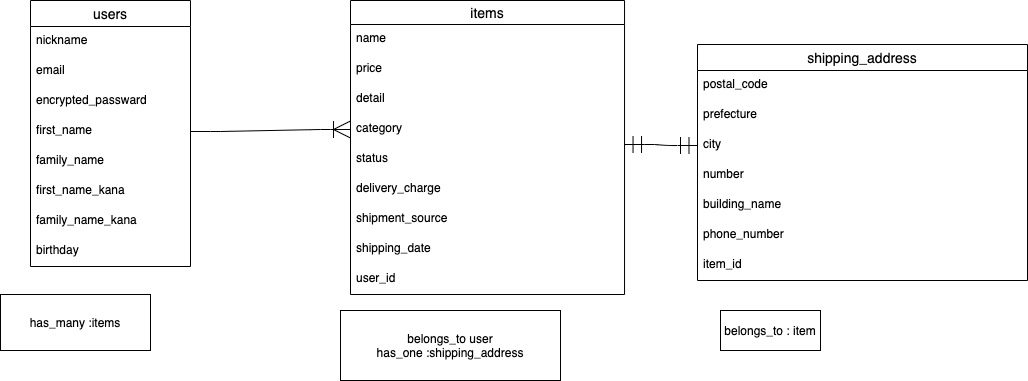

The diagram above was exported from draw.io. Its source (the exported page's mxGraphModel, read from the mxfile embedded in the PNG):
<mxGraphModel dx="1322" dy="937" grid="1" gridSize="10" guides="1" tooltips="1" connect="1" arrows="1" fold="1" page="1" pageScale="1" pageWidth="827" pageHeight="1169" math="0" shadow="0">
  <root>
    <mxCell id="0" />
    <mxCell id="1" parent="0" />
    <mxCell id="2" value="users" style="swimlane;fontStyle=0;childLayout=stackLayout;horizontal=1;startSize=26;horizontalStack=0;resizeParent=1;resizeParentMax=0;resizeLast=0;collapsible=1;marginBottom=0;align=center;fontSize=14;" parent="1" vertex="1">
      <mxGeometry x="160" y="70" width="160" height="266" as="geometry" />
    </mxCell>
    <mxCell id="5" value="nickname" style="text;strokeColor=none;fillColor=none;spacingLeft=4;spacingRight=4;overflow=hidden;rotatable=0;points=[[0,0.5],[1,0.5]];portConstraint=eastwest;fontSize=12;" parent="2" vertex="1">
      <mxGeometry y="26" width="160" height="30" as="geometry" />
    </mxCell>
    <mxCell id="3" value="email" style="text;strokeColor=none;fillColor=none;spacingLeft=4;spacingRight=4;overflow=hidden;rotatable=0;points=[[0,0.5],[1,0.5]];portConstraint=eastwest;fontSize=12;" parent="2" vertex="1">
      <mxGeometry y="56" width="160" height="30" as="geometry" />
    </mxCell>
    <mxCell id="4" value="encrypted_passward" style="text;strokeColor=none;fillColor=none;spacingLeft=4;spacingRight=4;overflow=hidden;rotatable=0;points=[[0,0.5],[1,0.5]];portConstraint=eastwest;fontSize=12;" parent="2" vertex="1">
      <mxGeometry y="86" width="160" height="30" as="geometry" />
    </mxCell>
    <mxCell id="17" value="first_name" style="text;strokeColor=none;fillColor=none;spacingLeft=4;spacingRight=4;overflow=hidden;rotatable=0;points=[[0,0.5],[1,0.5]];portConstraint=eastwest;fontSize=12;" parent="2" vertex="1">
      <mxGeometry y="116" width="160" height="30" as="geometry" />
    </mxCell>
    <mxCell id="18" value="family_name" style="text;strokeColor=none;fillColor=none;spacingLeft=4;spacingRight=4;overflow=hidden;rotatable=0;points=[[0,0.5],[1,0.5]];portConstraint=eastwest;fontSize=12;" parent="2" vertex="1">
      <mxGeometry y="146" width="160" height="30" as="geometry" />
    </mxCell>
    <mxCell id="21" value="first_name_kana" style="text;strokeColor=none;fillColor=none;spacingLeft=4;spacingRight=4;overflow=hidden;rotatable=0;points=[[0,0.5],[1,0.5]];portConstraint=eastwest;fontSize=12;" parent="2" vertex="1">
      <mxGeometry y="176" width="160" height="30" as="geometry" />
    </mxCell>
    <mxCell id="22" value="family_name_kana" style="text;strokeColor=none;fillColor=none;spacingLeft=4;spacingRight=4;overflow=hidden;rotatable=0;points=[[0,0.5],[1,0.5]];portConstraint=eastwest;fontSize=12;" parent="2" vertex="1">
      <mxGeometry y="206" width="160" height="30" as="geometry" />
    </mxCell>
    <mxCell id="20" value="birthday" style="text;strokeColor=none;fillColor=none;spacingLeft=4;spacingRight=4;overflow=hidden;rotatable=0;points=[[0,0.5],[1,0.5]];portConstraint=eastwest;fontSize=12;" parent="2" vertex="1">
      <mxGeometry y="236" width="160" height="30" as="geometry" />
    </mxCell>
    <mxCell id="6" value="items" style="swimlane;fontStyle=0;childLayout=stackLayout;horizontal=1;startSize=24;horizontalStack=0;resizeParent=1;resizeParentMax=0;resizeLast=0;collapsible=1;marginBottom=0;align=center;fontSize=14;" parent="1" vertex="1">
      <mxGeometry x="480" y="70" width="274.04" height="294" as="geometry" />
    </mxCell>
    <mxCell id="7" value="name" style="text;strokeColor=none;fillColor=none;spacingLeft=4;spacingRight=4;overflow=hidden;rotatable=0;points=[[0,0.5],[1,0.5]];portConstraint=eastwest;fontSize=12;" parent="6" vertex="1">
      <mxGeometry y="24" width="274.04" height="30" as="geometry" />
    </mxCell>
    <mxCell id="8" value="price" style="text;strokeColor=none;fillColor=none;spacingLeft=4;spacingRight=4;overflow=hidden;rotatable=0;points=[[0,0.5],[1,0.5]];portConstraint=eastwest;fontSize=12;" parent="6" vertex="1">
      <mxGeometry y="54" width="274.04" height="30" as="geometry" />
    </mxCell>
    <mxCell id="9" value="detail" style="text;strokeColor=none;fillColor=none;spacingLeft=4;spacingRight=4;overflow=hidden;rotatable=0;points=[[0,0.5],[1,0.5]];portConstraint=eastwest;fontSize=12;" parent="6" vertex="1">
      <mxGeometry y="84" width="274.04" height="30" as="geometry" />
    </mxCell>
    <mxCell id="12" value="category" style="text;strokeColor=none;fillColor=none;spacingLeft=4;spacingRight=4;overflow=hidden;rotatable=0;points=[[0,0.5],[1,0.5]];portConstraint=eastwest;fontSize=12;" parent="6" vertex="1">
      <mxGeometry y="114" width="274.04" height="30" as="geometry" />
    </mxCell>
    <mxCell id="11" value="status" style="text;strokeColor=none;fillColor=none;spacingLeft=4;spacingRight=4;overflow=hidden;rotatable=0;points=[[0,0.5],[1,0.5]];portConstraint=eastwest;fontSize=12;" parent="6" vertex="1">
      <mxGeometry y="144" width="274.04" height="30" as="geometry" />
    </mxCell>
    <mxCell id="13" value="delivery_charge" style="text;strokeColor=none;fillColor=none;spacingLeft=4;spacingRight=4;overflow=hidden;rotatable=0;points=[[0,0.5],[1,0.5]];portConstraint=eastwest;fontSize=12;" parent="6" vertex="1">
      <mxGeometry y="174" width="274.04" height="30" as="geometry" />
    </mxCell>
    <mxCell id="14" value="shipment_source" style="text;strokeColor=none;fillColor=none;spacingLeft=4;spacingRight=4;overflow=hidden;rotatable=0;points=[[0,0.5],[1,0.5]];portConstraint=eastwest;fontSize=12;" parent="6" vertex="1">
      <mxGeometry y="204" width="274.04" height="30" as="geometry" />
    </mxCell>
    <mxCell id="15" value="shipping_date" style="text;strokeColor=none;fillColor=none;spacingLeft=4;spacingRight=4;overflow=hidden;rotatable=0;points=[[0,0.5],[1,0.5]];portConstraint=eastwest;fontSize=12;" parent="6" vertex="1">
      <mxGeometry y="234" width="274.04" height="30" as="geometry" />
    </mxCell>
    <mxCell id="35" value="user_id" style="text;strokeColor=none;fillColor=none;spacingLeft=4;spacingRight=4;overflow=hidden;rotatable=0;points=[[0,0.5],[1,0.5]];portConstraint=eastwest;fontSize=12;" parent="6" vertex="1">
      <mxGeometry y="264" width="274.04" height="30" as="geometry" />
    </mxCell>
    <mxCell id="23" value="shipping_address" style="swimlane;fontStyle=0;childLayout=stackLayout;horizontal=1;startSize=26;horizontalStack=0;resizeParent=1;resizeParentMax=0;resizeLast=0;collapsible=1;marginBottom=0;align=center;fontSize=14;" parent="1" vertex="1">
      <mxGeometry x="827" y="114" width="330" height="236" as="geometry" />
    </mxCell>
    <mxCell id="24" value="postal_code" style="text;strokeColor=none;fillColor=none;spacingLeft=4;spacingRight=4;overflow=hidden;rotatable=0;points=[[0,0.5],[1,0.5]];portConstraint=eastwest;fontSize=12;" parent="23" vertex="1">
      <mxGeometry y="26" width="330" height="30" as="geometry" />
    </mxCell>
    <mxCell id="25" value="prefecture" style="text;strokeColor=none;fillColor=none;spacingLeft=4;spacingRight=4;overflow=hidden;rotatable=0;points=[[0,0.5],[1,0.5]];portConstraint=eastwest;fontSize=12;" parent="23" vertex="1">
      <mxGeometry y="56" width="330" height="30" as="geometry" />
    </mxCell>
    <mxCell id="26" value="city" style="text;strokeColor=none;fillColor=none;spacingLeft=4;spacingRight=4;overflow=hidden;rotatable=0;points=[[0,0.5],[1,0.5]];portConstraint=eastwest;fontSize=12;" parent="23" vertex="1">
      <mxGeometry y="86" width="330" height="30" as="geometry" />
    </mxCell>
    <mxCell id="27" value="number" style="text;strokeColor=none;fillColor=none;spacingLeft=4;spacingRight=4;overflow=hidden;rotatable=0;points=[[0,0.5],[1,0.5]];portConstraint=eastwest;fontSize=12;" parent="23" vertex="1">
      <mxGeometry y="116" width="330" height="30" as="geometry" />
    </mxCell>
    <mxCell id="28" value="building_name" style="text;strokeColor=none;fillColor=none;spacingLeft=4;spacingRight=4;overflow=hidden;rotatable=0;points=[[0,0.5],[1,0.5]];portConstraint=eastwest;fontSize=12;" parent="23" vertex="1">
      <mxGeometry y="146" width="330" height="30" as="geometry" />
    </mxCell>
    <mxCell id="29" value="phone_number" style="text;strokeColor=none;fillColor=none;spacingLeft=4;spacingRight=4;overflow=hidden;rotatable=0;points=[[0,0.5],[1,0.5]];portConstraint=eastwest;fontSize=12;" parent="23" vertex="1">
      <mxGeometry y="176" width="330" height="30" as="geometry" />
    </mxCell>
    <mxCell id="36" value="item_id" style="text;strokeColor=none;fillColor=none;spacingLeft=4;spacingRight=4;overflow=hidden;rotatable=0;points=[[0,0.5],[1,0.5]];portConstraint=eastwest;fontSize=12;" parent="23" vertex="1">
      <mxGeometry y="206" width="330" height="30" as="geometry" />
    </mxCell>
    <mxCell id="33" value="" style="edgeStyle=entityRelationEdgeStyle;fontSize=12;html=1;endArrow=ERoneToMany;startSize=15;endSize=15;targetPerimeterSpacing=0;strokeWidth=1;exitX=1;exitY=0.5;exitDx=0;exitDy=0;entryX=0;entryY=0.5;entryDx=0;entryDy=0;jumpSize=6;" parent="1" source="17" target="12" edge="1">
      <mxGeometry width="100" height="100" relative="1" as="geometry">
        <mxPoint x="520" y="480" as="sourcePoint" />
        <mxPoint x="500" y="170" as="targetPoint" />
      </mxGeometry>
    </mxCell>
    <mxCell id="34" value="" style="edgeStyle=entityRelationEdgeStyle;fontSize=12;html=1;endArrow=ERmandOne;startArrow=ERmandOne;startSize=15;endSize=15;targetPerimeterSpacing=0;strokeWidth=1;exitX=0;exitY=0.5;exitDx=0;exitDy=0;entryX=1;entryY=0;entryDx=0;entryDy=0;entryPerimeter=0;" parent="1" source="26" target="11" edge="1">
      <mxGeometry width="100" height="100" relative="1" as="geometry">
        <mxPoint x="520" y="480" as="sourcePoint" />
        <mxPoint x="640" y="210" as="targetPoint" />
      </mxGeometry>
    </mxCell>
    <mxCell id="37" value="has_many :items" style="whiteSpace=wrap;html=1;align=center;" parent="1" vertex="1">
      <mxGeometry x="130" y="364" width="150" height="56" as="geometry" />
    </mxCell>
    <mxCell id="39" value="belongs_to user&lt;br&gt;has_one :shipping_address" style="whiteSpace=wrap;html=1;align=center;" parent="1" vertex="1">
      <mxGeometry x="470" y="380" width="220" height="70" as="geometry" />
    </mxCell>
    <mxCell id="40" value="belongs_to : item" style="whiteSpace=wrap;html=1;align=center;" parent="1" vertex="1">
      <mxGeometry x="850" y="380" width="100" height="40" as="geometry" />
    </mxCell>
  </root>
</mxGraphModel>